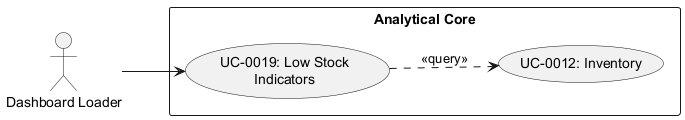

The diagram above was rendered by PlantUML. Its source (embedded in the PNG):
@startuml uc-0019
left to right direction
actor "Dashboard Loader" as Sys
rectangle "Analytical Core" {
    usecase "UC-0019: Low Stock\nIndicators" as UC19
    usecase "UC-0012: Inventory" as UC12
}
Sys --> UC19
UC19 ..> UC12 : <<query>>
@enduml